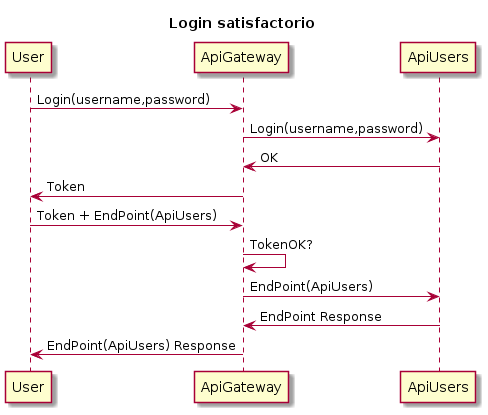

The diagram above was rendered by PlantUML. Its source (embedded in the PNG):
@startuml
skin rose
title Login satisfactorio
User -> ApiGateway: Login(username,password)
ApiGateway -> ApiUsers: Login(username,password)
ApiGateway <- ApiUsers: OK
ApiGateway -> User: Token
User -> ApiGateway: Token + EndPoint(ApiUsers)
ApiGateway -> ApiGateway: TokenOK?
ApiGateway -> ApiUsers: EndPoint(ApiUsers)
ApiGateway <- ApiUsers: EndPoint Response
User <- ApiGateway: EndPoint(ApiUsers) Response
@enduml